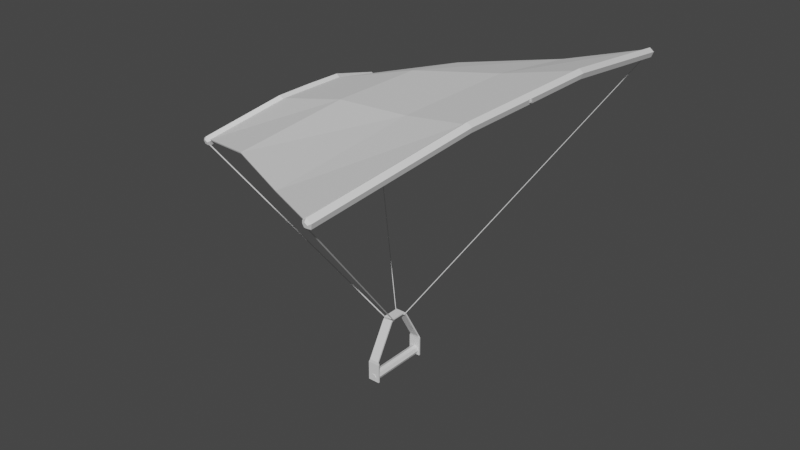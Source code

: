 # Source: paraglider.blend  (saved by Blender 2.81.16; exported with 4.5.12 LTS)
import bpy
from mathutils import Matrix  # noqa: F401  (used for matrix-valued properties, if any)

bpy.ops.wm.read_factory_settings(use_empty=True)
scene = bpy.context.scene
scene.name = 'Scene'

# ---- collections
col_collection = bpy.data.collections.new('Collection'); scene.collection.children.link(col_collection)

# ---- materials (node trees are filled in below, after node groups)
mat_handle = bpy.data.materials.new('Handle')
mat_handle.use_transparent_shadow = False
mat_rope = bpy.data.materials.new('Rope')
mat_rope.use_transparent_shadow = False

# ---- material node trees
mat_handle.use_nodes = True; mat_handle.node_tree.nodes.clear()
_N = mat_handle.node_tree.nodes; _L = mat_handle.node_tree.links
n0 = _N.new('ShaderNodeOutputMaterial'); n0.name = 'Material Output'; n0.location = (300, 300)
n1 = _N.new('ShaderNodeBsdfPrincipled'); n1.name = 'Principled BSDF'; n1.location = (10, 300)
n1.distribution = 'GGX'
n1.subsurface_method = 'BURLEY'
n1.inputs[3].default_value = 1.45
n1.inputs[27].default_value = (0.0, 0.0, 0.0, 1.0)
n1.inputs[28].default_value = 1.0
_L.new(n1.outputs[0], n0.inputs[0])
n0.is_active_output = True
mat_rope.use_nodes = True; mat_rope.node_tree.nodes.clear()
_N = mat_rope.node_tree.nodes; _L = mat_rope.node_tree.links
n0 = _N.new('ShaderNodeOutputMaterial'); n0.name = 'Material Output'; n0.location = (300, 300)
n1 = _N.new('ShaderNodeBsdfPrincipled'); n1.name = 'Principled BSDF'; n1.location = (10, 300)
n1.distribution = 'GGX'
n1.subsurface_method = 'BURLEY'
n1.inputs[3].default_value = 1.45
n1.inputs[27].default_value = (0.0, 0.0, 0.0, 1.0)
n1.inputs[28].default_value = 1.0
_L.new(n1.outputs[0], n0.inputs[0])
n0.is_active_output = True

# ---- world
world_world = bpy.data.worlds.new('World'); scene.world = world_world
world_world.use_nodes = True; world_world.node_tree.nodes.clear()
_N = world_world.node_tree.nodes; _L = world_world.node_tree.links
n0 = _N.new('ShaderNodeOutputWorld'); n0.name = 'World Output'; n0.location = (300, 300)
n1 = _N.new('ShaderNodeBackground'); n1.name = 'Background'; n1.location = (10, 300)
n1.inputs[0].default_value = (0.05088, 0.05088, 0.05088, 1.0)
_L.new(n1.outputs[0], n0.inputs[0])
n0.is_active_output = True
world_world.color = (0.05088, 0.05088, 0.05088)
world_world.use_sun_shadow = False
world_world.sun_shadow_jitter_overblur = 0.0

# ---- meshes
me_cube_001 = bpy.data.meshes.new('Cube.001')
me_cube_001.from_pydata([(-0.09994, -0.0125, -0.08523), (-0.09994, -0.0125, 0.08523), (-0.09994, 0.0125, -0.08523), (-0.09994, 0.0125, 0.08523), (0.09994, -0.0125, -0.08523), (0.09994, -0.0125, 0.08523), (0.09994, 0.0125, -0.08523), (0.09994, 0.0125, 0.08523), (-0.09994, -0.0125, 0.2435), (-0.09994, 0.0125, 0.2435), (0.09994, 0.0125, 0.2435), (0.09994, -0.0125, 0.2435), (-0.08177, -0.003517, 0.2918), (-0.08177, 0.01824, 0.2795), (0.08177, 0.01824, 0.2795), (0.08177, -0.003517, 0.2918), (-0.08177, 0.3293, 0.8796), (-0.08177, 0.351, 0.8672), (0.08177, 0.351, 0.8672), (0.08177, 0.3293, 0.8796), (-0.08177, 0.3726, 0.9175), (-0.08177, 0.3815, 0.8941), (0.08177, 0.3815, 0.8941), (0.08177, 0.3726, 0.9175), (-2.008, 2.324, 3.885), (1.954, 4.364, 4.649), (-2.008, 2.334, 3.885), (1.954, 4.374, 4.649), (-2.008, 2.328, 3.875), (1.954, 4.367, 4.64), (-2.008, 2.316, 3.879), (1.954, 4.356, 4.643), (-2.008, 2.316, 3.89), (1.954, 4.356, 4.655), (-2.008, 2.328, 3.894), (1.954, 4.367, 4.659), (0.006059, 0.65, 0.8815), (0.006392, 0.6431, 0.872), (0.006265, 0.6319, 0.8756), (0.005852, 0.6319, 0.8874), (0.005725, 0.6431, 0.891), (-0.08176, 0.6445, 0.8724), (-0.08189, 0.6333, 0.876), (-0.0823, 0.6333, 0.8878), (-0.08243, 0.6445, 0.8914), (-0.0821, 0.6514, 0.8819), (0.08171, 0.6505, 0.8827), (0.08204, 0.6436, 0.8732), (0.08191, 0.6324, 0.8768), (0.0815, 0.6324, 0.8886), (0.08137, 0.6436, 0.8922), (-0.09404, 0.6498, 0.8826), (-0.09322, 0.6398, 0.8857), (-0.09055, 0.6398, 0.8959), (-0.08973, 0.6498, 0.899), (-0.09188, 0.6559, 0.8908), (0.0876, 0.6522, 0.8877), (0.09233, 0.6487, 0.879), (0.09495, 0.6386, 0.8806), (0.09185, 0.636, 0.8903), (0.08731, 0.6444, 0.8946), (-0.09994, 1.037, -0.08523), (-0.09994, 1.037, 0.08523), (-0.09994, 1.012, -0.08523), (-0.09994, 1.012, 0.08523), (0.09994, 1.037, -0.08523), (0.09994, 1.037, 0.08523), (0.09994, 1.012, -0.08523), (0.09994, 1.012, 0.08523), (-0.09994, 1.037, 0.2435), (-0.09994, 1.012, 0.2435), (0.09994, 1.012, 0.2435), (0.09994, 1.037, 0.2435), (-0.08177, 1.029, 0.2918), (-0.08177, 1.007, 0.2795), (0.08177, 1.007, 0.2795), (0.08177, 1.029, 0.2918), (-0.08177, 0.6957, 0.8796), (-0.08177, 0.674, 0.8672), (0.08177, 0.674, 0.8672), (0.08177, 0.6957, 0.8796), (-0.08177, 0.6524, 0.9175), (-0.08177, 0.6435, 0.8941), (0.08177, 0.6435, 0.8941), (0.08177, 0.6524, 0.9175), (-0.08177, 0.5125, 0.9183), (-0.08177, 0.5125, 0.8933), (0.08177, 0.5125, 0.8933), (0.08177, 0.5125, 0.9183), (-2.008, -1.299, 3.885), (1.954, -3.339, 4.649), (-2.008, -1.309, 3.885), (1.954, -3.349, 4.649), (-2.008, -1.303, 3.875), (1.954, -3.342, 4.64), (-2.008, -1.291, 3.879), (1.954, -3.331, 4.643), (-2.008, -1.291, 3.89), (1.954, -3.331, 4.655), (-2.008, -1.303, 3.894), (1.954, -3.342, 4.659), (0.006059, 0.375, 0.8815), (0.006392, 0.3819, 0.872), (0.006265, 0.3931, 0.8756), (0.005852, 0.3931, 0.8874), (0.005725, 0.3819, 0.891), (-0.08176, 0.3805, 0.8724), (-0.08189, 0.3917, 0.876), (-0.0823, 0.3917, 0.8878), (-0.08243, 0.3805, 0.8914), (-0.0821, 0.3736, 0.8819), (0.08171, 0.3745, 0.8827), (0.08204, 0.3814, 0.8732), (0.08191, 0.3926, 0.8768), (0.0815, 0.3926, 0.8886), (0.08137, 0.3814, 0.8922), (-0.09404, 0.3752, 0.8826), (-0.09322, 0.3852, 0.8857), (-0.09055, 0.3852, 0.8959), (-0.08973, 0.3752, 0.899), (-0.09188, 0.3691, 0.8908), (0.0876, 0.3728, 0.8877), (0.09233, 0.3763, 0.879), (0.09495, 0.3864, 0.8806), (0.09185, 0.389, 0.8903), (0.08731, 0.3806, 0.8946), (1.656e-09, 1.013, 0.08), (1.656e-09, 0.0125, 0.08), (0.05657, 1.013, 0.05657), (0.05657, 0.0125, 0.05657), (0.08, 1.013, 1.836e-08), (0.08, 0.0125, -2.535e-08), (0.05657, 1.013, -0.05657), (0.05657, 0.0125, -0.05657), (-5.338e-09, 1.013, -0.08), (-5.338e-09, 0.0125, -0.08), (-0.05657, 1.013, -0.05657), (-0.05657, 0.0125, -0.05657), (-0.08, 1.013, 2.281e-08), (-0.08, 0.0125, -2.09e-08), (-0.05657, 1.013, 0.05657), (-0.05657, 0.0125, 0.05657), (2.239e-09, 1.013, 0.04385), (0.03101, 1.013, 0.03101), (0.03101, 0.0125, 0.03101), (2.239e-09, 0.0125, 0.04385), (0.04385, 1.013, 1.952e-08), (0.04385, 0.0125, -2.419e-08), (0.03101, 1.013, -0.03101), (0.03101, 0.0125, -0.03101), (-1.257e-09, 1.013, -0.04385), (-1.257e-09, 0.0125, -0.04385), (-0.03101, 1.013, -0.03101), (-0.03101, 0.0125, -0.03101), (-0.04385, 1.013, 2.339e-08), (-0.04385, 0.0125, -2.032e-08), (-0.03101, 1.013, 0.03101), (-0.03101, 0.0125, 0.03101), (0.03101, 1.047, 0.03101), (1.656e-09, 1.047, 2.186e-08), (2.239e-09, 1.047, 0.04385), (2.239e-09, -0.02165, 0.04385), (1.656e-09, -0.02165, -2.186e-08), (0.03101, -0.02165, 0.03101), (0.04385, 1.047, 1.952e-08), (0.04385, -0.02165, -2.419e-08), (0.03101, 1.047, -0.03101), (0.03101, -0.02165, -0.03101), (-1.257e-09, 1.047, -0.04385), (-1.257e-09, -0.02165, -0.04385), (-0.03101, 1.047, -0.03101), (-0.03101, -0.02165, -0.03101), (-0.04385, 1.047, 2.339e-08), (-0.04385, -0.02165, -2.032e-08), (-0.03101, 1.047, 0.03101), (-0.03101, -0.02165, 0.03101)], [], [(0, 1, 3, 2), (2, 3, 7, 6), (6, 7, 5, 4), (4, 5, 1, 0), (2, 6, 4, 0), (1, 5, 11, 8), (11, 10, 14, 15), (7, 3, 9, 10), (5, 7, 10, 11), (3, 1, 8, 9), (15, 14, 18, 19), (9, 8, 12, 13), (8, 11, 15, 12), (10, 9, 13, 14), (16, 19, 23, 20), (13, 12, 16, 17), (12, 15, 19, 16), (14, 13, 17, 18), (23, 22, 87, 88), (18, 17, 21, 22), (19, 18, 22, 23), (17, 16, 20, 21), (21, 20, 85, 86), (20, 23, 88, 85), (22, 21, 86, 87), (24, 26, 28), (25, 29, 27), (56, 27, 29, 57), (24, 28, 30), (25, 31, 29), (57, 29, 31, 58), (24, 30, 32), (25, 33, 31), (58, 31, 33, 59), (24, 32, 34), (25, 35, 33), (59, 33, 35, 60), (24, 34, 26), (25, 27, 35), (60, 35, 27, 56), (44, 40, 36, 45), (43, 39, 40, 44), (42, 38, 39, 43), (41, 37, 38, 42), (45, 36, 37, 41), (55, 45, 41, 51), (51, 41, 42, 52), (52, 42, 43, 53), (53, 43, 44, 54), (54, 44, 45, 55), (40, 50, 46, 36), (39, 49, 50, 40), (38, 48, 49, 39), (37, 47, 48, 38), (36, 46, 47, 37), (34, 54, 55, 26), (32, 53, 54, 34), (30, 52, 53, 32), (28, 51, 52, 30), (26, 55, 51, 28), (50, 60, 56, 46), (49, 59, 60, 50), (48, 58, 59, 49), (47, 57, 58, 48), (46, 56, 57, 47), (61, 63, 64, 62), (63, 67, 68, 64), (67, 65, 66, 68), (65, 61, 62, 66), (63, 61, 65, 67), (62, 69, 72, 66), (72, 76, 75, 71), (68, 71, 70, 64), (66, 72, 71, 68), (64, 70, 69, 62), (76, 80, 79, 75), (70, 74, 73, 69), (69, 73, 76, 72), (71, 75, 74, 70), (77, 81, 84, 80), (74, 78, 77, 73), (73, 77, 80, 76), (75, 79, 78, 74), (84, 88, 87, 83), (79, 83, 82, 78), (80, 84, 83, 79), (78, 82, 81, 77), (87, 88, 85, 86), (82, 86, 85, 81), (81, 85, 88, 84), (83, 87, 86, 82), (89, 93, 91), (90, 92, 94), (121, 122, 94, 92), (89, 95, 93), (90, 94, 96), (122, 123, 96, 94), (89, 97, 95), (90, 96, 98), (123, 124, 98, 96), (89, 99, 97), (90, 98, 100), (124, 125, 100, 98), (89, 91, 99), (90, 100, 92), (125, 121, 92, 100), (109, 110, 101, 105), (108, 109, 105, 104), (107, 108, 104, 103), (106, 107, 103, 102), (110, 106, 102, 101), (120, 116, 106, 110), (116, 117, 107, 106), (117, 118, 108, 107), (118, 119, 109, 108), (119, 120, 110, 109), (105, 101, 111, 115), (104, 105, 115, 114), (103, 104, 114, 113), (102, 103, 113, 112), (101, 102, 112, 111), (99, 91, 120, 119), (97, 99, 119, 118), (95, 97, 118, 117), (93, 95, 117, 116), (91, 93, 116, 120), (115, 111, 121, 125), (114, 115, 125, 124), (113, 114, 124, 123), (112, 113, 123, 122), (111, 112, 122, 121), (148, 150, 168, 166), (157, 155, 173, 175), (126, 127, 129, 128), (149, 147, 165, 167), (154, 156, 174, 172), (128, 129, 131, 130), (146, 148, 166, 164), (155, 153, 171, 173), (130, 131, 133, 132), (147, 144, 163, 165), (152, 154, 172, 170), (132, 133, 135, 134), (143, 146, 164, 158), (153, 151, 169, 171), (134, 135, 137, 136), (144, 145, 161, 163), (150, 152, 170, 168), (136, 137, 139, 138), (145, 157, 175, 161), (142, 143, 158, 160), (138, 139, 141, 140), (151, 149, 167, 169), (156, 142, 160, 174), (140, 141, 127, 126), (143, 142, 126, 128), (145, 144, 129, 127), (146, 143, 128, 130), (144, 147, 131, 129), (148, 146, 130, 132), (147, 149, 133, 131), (150, 148, 132, 134), (149, 151, 135, 133), (152, 150, 134, 136), (151, 153, 137, 135), (154, 152, 136, 138), (153, 155, 139, 137), (156, 154, 138, 140), (155, 157, 141, 139), (142, 156, 140, 126), (157, 145, 127, 141), (159, 160, 158), (162, 163, 161), (159, 158, 164), (162, 165, 163), (159, 164, 166), (162, 167, 165), (159, 166, 168), (162, 169, 167), (159, 168, 170), (162, 171, 169), (159, 170, 172), (162, 173, 171), (159, 172, 174), (162, 175, 173), (159, 174, 160), (162, 161, 175)])
me_cube_001.polygons.foreach_set('material_index', [0, 0, 0, 0, 0, 0, 0, 0, 0, 0, 0, 0, 0, 0, 0, 0, 0, 0, 0, 0, 0, 0, 0, 0, 0, 1, 1, 1, 1, 1, 1, 1, 1, 1, 1, 1, 1, 1, 1, 1, 1, 1, 1, 1, 1, 1, 1, 1, 1, 1, 1, 1, 1, 1, 1, 1, 1, 1, 1, 1, 1, 1, 1, 1, 1, 0, 0, 0, 0, 0, 0, 0, 0, 0, 0, 0, 0, 0, 0, 0, 0, 0, 0, 0, 0, 0, 0, 0, 0, 0, 0, 1, 1, 1, 1, 1, 1, 1, 1, 1, 1, 1, 1, 1, 1, 1, 1, 1, 1, 1, 1, 1, 1, 1, 1, 1, 1, 1, 1, 1, 1, 1, 1, 1, 1, 1, 1, 1, 1, 1, 1, 0, 0, 0, 0, 0, 0, 0, 0, 0, 0, 0, 0, 0, 0, 0, 0, 0, 0, 0, 0, 0, 0, 0, 0, 0, 0, 0, 0, 0, 0, 0, 0, 0, 0, 0, 0, 0, 0, 0, 0, 0, 0, 0, 0, 0, 0, 0, 0, 0, 0, 0, 0, 0, 0, 0, 0])
_uv = me_cube_001.uv_layers.new(name='UVMap')
_uv.uv.foreach_set('vector', [0.375, 0.0, 0.625, 0.0, 0.625, 0.25, 0.375, 0.25, 0.375, 0.25, 0.625, 0.25, 0.625, 0.5, 0.375, 0.5, 0.375, 0.5, 0.625, 0.5, 0.625, 0.75, 0.375, 0.75, 0.375, 0.75, 0.625, 0.75, 0.625, 1.0, 0.375, 1.0, 0.125, 0.5, 0.375, 0.5, 0.375, 0.75, 0.125, 0.75, 0.625, 1.0, 0.625, 0.75, 0.625, 0.75, 0.625, 1.0, 0.625, 0.75, 0.625, 0.5, 0.625, 0.5, 0.625, 0.75, 0.625, 0.5, 0.625, 0.25, 0.625, 0.25, 0.625, 0.5, 0.625, 0.75, 0.625, 0.5, 0.625, 0.5, 0.625, 0.75, 0.625, 0.25, 0.625, 0.0, 0.625, 0.0, 0.625, 0.25, 0.625, 0.75, 0.625, 0.5, 0.625, 0.5, 0.625, 0.75, 0.625, 0.25, 0.625, 0.0, 0.625, 0.0, 0.625, 0.25, 0.625, 1.0, 0.625, 0.75, 0.625, 0.75, 0.625, 1.0, 0.625, 0.5, 0.625, 0.25, 0.625, 0.25, 0.625, 0.5, 0.625, 1.0, 0.625, 0.75, 0.625, 0.75, 0.625, 1.0, 0.625, 0.25, 0.625, 0.0, 0.625, 0.0, 0.625, 0.25, 0.625, 1.0, 0.625, 0.75, 0.625, 0.75, 0.625, 1.0, 0.625, 0.5, 0.625, 0.25, 0.625, 0.25, 0.625, 0.5, 0.625, 0.75, 0.625, 0.5, 0.625, 0.5, 0.625, 0.75, 0.625, 0.5, 0.625, 0.25, 0.625, 0.25, 0.625, 0.5, 0.625, 0.75, 0.625, 0.5, 0.625, 0.5, 0.625, 0.75, 0.625, 0.25, 0.625, 0.0, 0.625, 0.0, 0.625, 0.25, 0.625, 0.25, 0.625, 0.0, 0.625, 0.0, 0.625, 0.25, 0.625, 1.0, 0.625, 0.75, 0.625, 0.75, 0.625, 1.0, 0.625, 0.5, 0.625, 0.25, 0.625, 0.25, 0.625, 0.5, 0.75, 0.25, 0.75, 0.49, 0.9783, 0.3242, 0.25, 0.25, 0.4783, 0.3242, 0.25, 0.49, 1.0, 0.7563, 1.0, 1.0, 0.8, 1.0, 0.8, 0.7563, 0.75, 0.25, 0.9783, 0.3242, 0.8911, 0.05584, 0.25, 0.25, 0.3911, 0.05584, 0.4783, 0.3242, 0.8, 0.7563, 0.8, 1.0, 0.6, 1.0, 0.6, 0.7563, 0.75, 0.25, 0.8911, 0.05584, 0.6089, 0.05584, 0.25, 0.25, 0.1089, 0.05584, 0.3911, 0.05584, 0.6, 0.7563, 0.6, 1.0, 0.4, 1.0, 0.4, 0.7563, 0.75, 0.25, 0.6089, 0.05584, 0.5217, 0.3242, 0.25, 0.25, 0.02175, 0.3242, 0.1089, 0.05584, 0.4, 0.7563, 0.4, 1.0, 0.2, 1.0, 0.2, 0.7563, 0.75, 0.25, 0.5217, 0.3242, 0.75, 0.49, 0.25, 0.25, 0.25, 0.49, 0.02175, 0.3242, 0.2, 0.7563, 0.2, 1.0, 2.98e-08, 1.0, 2.98e-08, 0.7563, 0.2, 0.7435, 0.2, 0.75, 2.98e-08, 0.75, 2.98e-08, 0.7435, 0.4, 0.7435, 0.4, 0.75, 0.2, 0.75, 0.2, 0.7435, 0.6, 0.7435, 0.6, 0.75, 0.4, 0.75, 0.4, 0.7435, 0.8, 0.7435, 0.8, 0.75, 0.6, 0.75, 0.6, 0.7435, 1.0, 0.7435, 1.0, 0.75, 0.8, 0.75, 0.8, 0.7435, 1.0, 0.6072, 1.0, 0.7435, 0.8, 0.7435, 0.8, 0.7417, 0.8, 0.7417, 0.8, 0.7435, 0.6, 0.7435, 0.6, 0.7417, 0.6, 0.7417, 0.6, 0.7435, 0.4, 0.7435, 0.4, 0.7417, 0.4, 0.7417, 0.4, 0.7435, 0.2, 0.7435, 0.2, 0.7417, 0.2, 0.7417, 0.2, 0.7435, 2.98e-08, 0.7435, 2.98e-08, 0.7417, 0.2, 0.75, 0.2, 0.7549, 2.98e-08, 0.7549, 2.98e-08, 0.75, 0.4, 0.75, 0.4, 0.7549, 0.2, 0.7549, 0.2, 0.75, 0.6, 0.75, 0.6, 0.7549, 0.4, 0.7549, 0.4, 0.75, 0.8, 0.75, 0.8, 0.7549, 0.6, 0.7549, 0.6, 0.75, 1.0, 0.75, 1.0, 0.7549, 0.8, 0.7549, 0.8, 0.75, 0.2, 0.5, 0.2, 0.7417, 2.98e-08, 0.7417, 2.98e-08, 0.5, 0.4, 0.5, 0.4, 0.7417, 0.2, 0.7417, 0.2, 0.5, 0.6, 0.5, 0.6, 0.7417, 0.4, 0.7417, 0.4, 0.5, 0.8, 0.5, 0.8, 0.7417, 0.6, 0.7417, 0.6, 0.5, 1.0, 0.5, 1.0, 0.6072, 0.8, 0.7417, 0.8, 0.5, 0.2, 0.7549, 0.2, 0.7563, 2.98e-08, 0.7563, 2.98e-08, 0.7549, 0.4, 0.7549, 0.4, 0.7563, 0.2, 0.7563, 0.2, 0.7549, 0.6, 0.7549, 0.6, 0.7563, 0.4, 0.7563, 0.4, 0.7549, 0.8, 0.7549, 0.8, 0.7563, 0.6, 0.7563, 0.6, 0.7549, 1.0, 0.7549, 1.0, 0.7563, 0.8, 0.7563, 0.8, 0.7549, 0.375, 0.0, 0.375, 0.25, 0.625, 0.25, 0.625, 0.0, 0.375, 0.25, 0.375, 0.5, 0.625, 0.5, 0.625, 0.25, 0.375, 0.5, 0.375, 0.75, 0.625, 0.75, 0.625, 0.5, 0.375, 0.75, 0.375, 1.0, 0.625, 1.0, 0.625, 0.75, 0.125, 0.5, 0.125, 0.75, 0.375, 0.75, 0.375, 0.5, 0.625, 1.0, 0.625, 1.0, 0.625, 0.75, 0.625, 0.75, 0.625, 0.75, 0.625, 0.75, 0.625, 0.5, 0.625, 0.5, 0.625, 0.5, 0.625, 0.5, 0.625, 0.25, 0.625, 0.25, 0.625, 0.75, 0.625, 0.75, 0.625, 0.5, 0.625, 0.5, 0.625, 0.25, 0.625, 0.25, 0.625, 0.0, 0.625, 0.0, 0.625, 0.75, 0.625, 0.75, 0.625, 0.5, 0.625, 0.5, 0.625, 0.25, 0.625, 0.25, 0.625, 0.0, 0.625, 0.0, 0.625, 1.0, 0.625, 1.0, 0.625, 0.75, 0.625, 0.75, 0.625, 0.5, 0.625, 0.5, 0.625, 0.25, 0.625, 0.25, 0.625, 1.0, 0.625, 1.0, 0.625, 0.75, 0.625, 0.75, 0.625, 0.25, 0.625, 0.25, 0.625, 0.0, 0.625, 0.0, 0.625, 1.0, 0.625, 1.0, 0.625, 0.75, 0.625, 0.75, 0.625, 0.5, 0.625, 0.5, 0.625, 0.25, 0.625, 0.25, 0.625, 0.75, 0.625, 0.75, 0.625, 0.5, 0.625, 0.5, 0.625, 0.5, 0.625, 0.5, 0.625, 0.25, 0.625, 0.25, 0.625, 0.75, 0.625, 0.75, 0.625, 0.5, 0.625, 0.5, 0.625, 0.25, 0.625, 0.25, 0.625, 0.0, 0.625, 0.0, 0.625, 0.5, 0.625, 0.75, 0.875, 0.75, 0.875, 0.5, 0.625, 0.25, 0.625, 0.25, 0.625, 0.0, 0.625, 0.0, 0.625, 1.0, 0.625, 1.0, 0.625, 0.75, 0.625, 0.75, 0.625, 0.5, 0.625, 0.5, 0.625, 0.25, 0.625, 0.25, 0.75, 0.25, 0.9783, 0.3242, 0.75, 0.49, 0.25, 0.25, 0.25, 0.49, 0.4783, 0.3242, 1.0, 0.7563, 0.8, 0.7563, 0.8, 1.0, 1.0, 1.0, 0.75, 0.25, 0.8911, 0.05584, 0.9783, 0.3242, 0.25, 0.25, 0.4783, 0.3242, 0.3911, 0.05584, 0.8, 0.7563, 0.6, 0.7563, 0.6, 1.0, 0.8, 1.0, 0.75, 0.25, 0.6089, 0.05584, 0.8911, 0.05584, 0.25, 0.25, 0.3911, 0.05584, 0.1089, 0.05584, 0.6, 0.7563, 0.4, 0.7563, 0.4, 1.0, 0.6, 1.0, 0.75, 0.25, 0.5217, 0.3242, 0.6089, 0.05584, 0.25, 0.25, 0.1089, 0.05584, 0.02175, 0.3242, 0.4, 0.7563, 0.2, 0.7563, 0.2, 1.0, 0.4, 1.0, 0.75, 0.25, 0.75, 0.49, 0.5217, 0.3242, 0.25, 0.25, 0.02175, 0.3242, 0.25, 0.49, 0.2, 0.7563, 2.98e-08, 0.7563, 2.98e-08, 1.0, 0.2, 1.0, 0.2, 0.7435, 2.98e-08, 0.7435, 2.98e-08, 0.75, 0.2, 0.75, 0.4, 0.7435, 0.2, 0.7435, 0.2, 0.75, 0.4, 0.75, 0.6, 0.7435, 0.4, 0.7435, 0.4, 0.75, 0.6, 0.75, 0.8, 0.7435, 0.6, 0.7435, 0.6, 0.75, 0.8, 0.75, 1.0, 0.7435, 0.8, 0.7435, 0.8, 0.75, 1.0, 0.75, 1.0, 0.6072, 0.8, 0.7417, 0.8, 0.7435, 1.0, 0.7435, 0.8, 0.7417, 0.6, 0.7417, 0.6, 0.7435, 0.8, 0.7435, 0.6, 0.7417, 0.4, 0.7417, 0.4, 0.7435, 0.6, 0.7435, 0.4, 0.7417, 0.2, 0.7417, 0.2, 0.7435, 0.4, 0.7435, 0.2, 0.7417, 2.98e-08, 0.7417, 2.98e-08, 0.7435, 0.2, 0.7435, 0.2, 0.75, 2.98e-08, 0.75, 2.98e-08, 0.7549, 0.2, 0.7549, 0.4, 0.75, 0.2, 0.75, 0.2, 0.7549, 0.4, 0.7549, 0.6, 0.75, 0.4, 0.75, 0.4, 0.7549, 0.6, 0.7549, 0.8, 0.75, 0.6, 0.75, 0.6, 0.7549, 0.8, 0.7549, 1.0, 0.75, 0.8, 0.75, 0.8, 0.7549, 1.0, 0.7549, 0.2, 0.5, 2.98e-08, 0.5, 2.98e-08, 0.7417, 0.2, 0.7417, 0.4, 0.5, 0.2, 0.5, 0.2, 0.7417, 0.4, 0.7417, 0.6, 0.5, 0.4, 0.5, 0.4, 0.7417, 0.6, 0.7417, 0.8, 0.5, 0.6, 0.5, 0.6, 0.7417, 0.8, 0.7417, 1.0, 0.5, 0.8, 0.5, 0.8, 0.7417, 1.0, 0.6072, 0.2, 0.7549, 2.98e-08, 0.7549, 2.98e-08, 0.7563, 0.2, 0.7563, 0.4, 0.7549, 0.2, 0.7549, 0.2, 0.7563, 0.4, 0.7563, 0.6, 0.7549, 0.4, 0.7549, 0.4, 0.7563, 0.6, 0.7563, 0.8, 0.7549, 0.6, 0.7549, 0.6, 0.7563, 0.8, 0.7563, 1.0, 0.7549, 0.8, 0.7549, 0.8, 0.7563, 1.0, 0.7563, 0.843, 0.157, 0.75, 0.1184, 0.75, 0.1184, 0.843, 0.157, 0.157, 0.343, 0.1184, 0.25, 0.1184, 0.25, 0.157, 0.343, 1.0, 0.5, 1.0, 1.0, 0.875, 1.0, 0.875, 0.5, 0.343, 0.157, 0.3816, 0.25, 0.3816, 0.25, 0.343, 0.157, 0.6184, 0.25, 0.657, 0.343, 0.657, 0.343, 0.6184, 0.25, 0.875, 0.5, 0.875, 1.0, 0.75, 1.0, 0.75, 0.5, 0.8816, 0.25, 0.843, 0.157, 0.843, 0.157, 0.8816, 0.25, 0.1184, 0.25, 0.157, 0.157, 0.157, 0.157, 0.1184, 0.25, 0.75, 0.5, 0.75, 1.0, 0.625, 1.0, 0.625, 0.5, 0.3816, 0.25, 0.343, 0.343, 0.343, 0.343, 0.3816, 0.25, 0.657, 0.157, 0.6184, 0.25, 0.6184, 0.25, 0.657, 0.157, 0.625, 0.5, 0.625, 1.0, 0.5, 1.0, 0.5, 0.5, 0.843, 0.343, 0.8816, 0.25, 0.8816, 0.25, 0.843, 0.343, 0.157, 0.157, 0.25, 0.1184, 0.25, 0.1184, 0.157, 0.157, 0.5, 0.5, 0.5, 1.0, 0.375, 1.0, 0.375, 0.5, 0.343, 0.343, 0.25, 0.3816, 0.25, 0.3816, 0.343, 0.343, 0.75, 0.1184, 0.657, 0.157, 0.657, 0.157, 0.75, 0.1184, 0.375, 0.5, 0.375, 1.0, 0.25, 1.0, 0.25, 0.5, 0.25, 0.3816, 0.157, 0.343, 0.157, 0.343, 0.25, 0.3816, 0.75, 0.3816, 0.843, 0.343, 0.843, 0.343, 0.75, 0.3816, 0.25, 0.5, 0.25, 1.0, 0.125, 1.0, 0.125, 0.5, 0.25, 0.1184, 0.343, 0.157, 0.343, 0.157, 0.25, 0.1184, 0.657, 0.343, 0.75, 0.3816, 0.75, 0.3816, 0.657, 0.343, 0.125, 0.5, 0.125, 1.0, 0.0, 1.0, 0.0, 0.5, 0.843, 0.343, 0.75, 0.3816, 0.75, 0.49, 0.9197, 0.4197, 0.25, 0.3816, 0.343, 0.343, 0.4197, 0.4197, 0.25, 0.49, 0.8816, 0.25, 0.843, 0.343, 0.9197, 0.4197, 0.99, 0.25, 0.343, 0.343, 0.3816, 0.25, 0.49, 0.25, 0.4197, 0.4197, 0.843, 0.157, 0.8816, 0.25, 0.99, 0.25, 0.9197, 0.08029, 0.3816, 0.25, 0.343, 0.157, 0.4197, 0.08029, 0.49, 0.25, 0.75, 0.1184, 0.843, 0.157, 0.9197, 0.08029, 0.75, 0.01, 0.343, 0.157, 0.25, 0.1184, 0.25, 0.01, 0.4197, 0.08029, 0.657, 0.157, 0.75, 0.1184, 0.75, 0.01, 0.5803, 0.08029, 0.25, 0.1184, 0.157, 0.157, 0.08029, 0.08029, 0.25, 0.01, 0.6184, 0.25, 0.657, 0.157, 0.5803, 0.08029, 0.51, 0.25, 0.157, 0.157, 0.1184, 0.25, 0.01, 0.25, 0.08029, 0.08029, 0.657, 0.343, 0.6184, 0.25, 0.51, 0.25, 0.5803, 0.4197, 0.1184, 0.25, 0.157, 0.343, 0.08029, 0.4197, 0.01, 0.25, 0.75, 0.3816, 0.657, 0.343, 0.5803, 0.4197, 0.75, 0.49, 0.157, 0.343, 0.25, 0.3816, 0.25, 0.49, 0.08029, 0.4197, 0.75, 0.25, 0.75, 0.3816, 0.843, 0.343, 0.25, 0.25, 0.343, 0.343, 0.25, 0.3816, 0.75, 0.25, 0.843, 0.343, 0.8816, 0.25, 0.25, 0.25, 0.3816, 0.25, 0.343, 0.343, 0.75, 0.25, 0.8816, 0.25, 0.843, 0.157, 0.25, 0.25, 0.343, 0.157, 0.3816, 0.25, 0.75, 0.25, 0.843, 0.157, 0.75, 0.1184, 0.25, 0.25, 0.25, 0.1184, 0.343, 0.157, 0.75, 0.25, 0.75, 0.1184, 0.657, 0.157, 0.25, 0.25, 0.157, 0.157, 0.25, 0.1184, 0.75, 0.25, 0.657, 0.157, 0.6184, 0.25, 0.25, 0.25, 0.1184, 0.25, 0.157, 0.157, 0.75, 0.25, 0.6184, 0.25, 0.657, 0.343, 0.25, 0.25, 0.157, 0.343, 0.1184, 0.25, 0.75, 0.25, 0.657, 0.343, 0.75, 0.3816, 0.25, 0.25, 0.25, 0.3816, 0.157, 0.343])
me_cube_001.materials.append(mat_handle)
me_cube_001.materials.append(mat_rope)
me_cube_001.use_remesh_fix_poles = True
me_cube_001.use_remesh_preserve_attributes = False
me_cube_001.use_mirror_vertex_groups = False
me_cube_001.update()
me_plane = bpy.data.meshes.new('Plane')
me_plane.from_pydata([(-2.388, -1.8, -0.8304), (1.538, -3.842, -0.06815), (-2.388, 1.8, -0.8304), (1.538, 3.842, -0.06815), (-2.037, 0.6, -0.4578), (-2.037, -0.6, -0.4578), (1.803, -1.281, 0.3246), (1.803, 1.281, 0.3246), (-1.054, -2.4, -0.4699), (0.4385, -3.201, -0.2954), (0.4385, 3.201, -0.2954), (-1.054, 2.4, -0.4699), (0.7037, -1.067, 0.09738), (-0.7037, -0.8, -0.09738), (0.7037, 1.067, 0.09738), (-0.7037, 0.8, -0.09738), (-2.382, -1.797, -0.8491), (1.543, -3.839, -0.08734), (-2.382, 1.797, -0.8491), (1.543, 3.839, -0.08734), (-2.031, 0.5982, -0.4769), (-2.031, -0.5982, -0.4769), (1.808, -1.279, 0.3052), (1.808, 1.279, 0.3052), (-1.05, -2.397, -0.4891), (0.443, -3.198, -0.3147), (0.443, 3.198, -0.3147), (-1.05, 2.397, -0.4891), (0.7076, -1.066, 0.07782), (-0.6993, -0.7983, -0.1168), (0.7076, 1.066, 0.07782), (-0.6993, 0.7983, -0.1168)], [], [(14, 7, 3, 10), (9, 1, 6, 12), (12, 6, 7, 14), (5, 13, 15, 4), (13, 12, 14, 15), (0, 8, 13, 5), (8, 9, 12, 13), (4, 15, 11, 2), (15, 14, 10, 11), (30, 26, 19, 23), (25, 28, 22, 17), (28, 30, 23, 22), (21, 20, 31, 29), (29, 31, 30, 28), (16, 21, 29, 24), (24, 29, 28, 25), (20, 18, 27, 31), (31, 27, 26, 30), (0, 5, 21, 16), (1, 9, 25, 17), (3, 7, 23, 19), (2, 11, 27, 18), (4, 2, 18, 20), (5, 4, 20, 21), (6, 1, 17, 22), (7, 6, 22, 23), (8, 0, 16, 24), (9, 8, 24, 25), (10, 3, 19, 26), (11, 10, 26, 27)])
_uv = me_plane.uv_layers.new(name='UVMap')
_uv.uv.foreach_set('vector', [0.6667, 0.6667, 1.0, 0.6667, 1.0, 1.0, 0.6667, 1.0, 0.6667, 0.0, 1.0, 0.0, 1.0, 0.3333, 0.6667, 0.3333, 0.6667, 0.3333, 1.0, 0.3333, 1.0, 0.6667, 0.6667, 0.6667, 0.0, 0.3333, 0.3333, 0.3333, 0.3333, 0.6667, 0.0, 0.6667, 0.3333, 0.3333, 0.6667, 0.3333, 0.6667, 0.6667, 0.3333, 0.6667, 0.0, 0.0, 0.3333, 0.0, 0.3333, 0.3333, 0.0, 0.3333, 0.3333, 0.0, 0.6667, 0.0, 0.6667, 0.3333, 0.3333, 0.3333, 0.0, 0.6667, 0.3333, 0.6667, 0.3333, 1.0, 0.0, 1.0, 0.3333, 0.6667, 0.6667, 0.6667, 0.6667, 1.0, 0.3333, 1.0, 0.6667, 0.6667, 0.6667, 1.0, 1.0, 1.0, 1.0, 0.6667, 0.6667, 0.0, 0.6667, 0.3333, 1.0, 0.3333, 1.0, 0.0, 0.6667, 0.3333, 0.6667, 0.6667, 1.0, 0.6667, 1.0, 0.3333, 0.0, 0.3333, 0.0, 0.6667, 0.3333, 0.6667, 0.3333, 0.3333, 0.3333, 0.3333, 0.3333, 0.6667, 0.6667, 0.6667, 0.6667, 0.3333, 0.0, 0.0, 0.0, 0.3333, 0.3333, 0.3333, 0.3333, 0.0, 0.3333, 0.0, 0.3333, 0.3333, 0.6667, 0.3333, 0.6667, 0.0, 0.0, 0.6667, 0.0, 1.0, 0.3333, 1.0, 0.3333, 0.6667, 0.3333, 0.6667, 0.3333, 1.0, 0.6667, 1.0, 0.6667, 0.6667, 0.0, 0.0, 0.0, 0.3333, 0.0, 0.3333, 0.0, 0.0, 1.0, 0.0, 0.6667, 0.0, 0.6667, 0.0, 1.0, 0.0, 1.0, 1.0, 1.0, 0.6667, 1.0, 0.6667, 1.0, 1.0, 0.0, 1.0, 0.3333, 1.0, 0.3333, 1.0, 0.0, 1.0, 0.0, 0.6667, 0.0, 1.0, 0.0, 1.0, 0.0, 0.6667, 0.0, 0.3333, 0.0, 0.6667, 0.0, 0.6667, 0.0, 0.3333, 1.0, 0.3333, 1.0, 0.0, 1.0, 0.0, 1.0, 0.3333, 1.0, 0.6667, 1.0, 0.3333, 1.0, 0.3333, 1.0, 0.6667, 0.3333, 0.0, 0.0, 0.0, 0.0, 0.0, 0.3333, 0.0, 0.6667, 0.0, 0.3333, 0.0, 0.3333, 0.0, 0.6667, 0.0, 0.6667, 1.0, 1.0, 1.0, 1.0, 1.0, 0.6667, 1.0, 0.3333, 1.0, 0.6667, 1.0, 0.6667, 1.0, 0.3333, 1.0])
me_plane.use_remesh_fix_poles = True
me_plane.use_remesh_preserve_attributes = False
me_plane.use_mirror_vertex_groups = False
me_plane.update()
me_cylinder_002 = bpy.data.meshes.new('Cylinder.002')
me_cylinder_002.from_pydata([(-0.06407, 0.1062, 0.6301), (0.01202, 0.05277, 0.6159), (-0.01704, -0.03369, 0.593), (-0.1111, -0.03369, 0.593), (-0.1402, 0.05277, 0.6159), (-0.3895, -0.307, 1.858), (-0.4298, -0.3344, 1.843), (-0.4141, -0.3834, 1.83), (-0.365, -0.3856, 1.837), (-0.3895, -0.3445, 1.845), (-0.3492, -0.338, 1.855), (-0.3895, -0.263, 1.835), (-0.4624, -0.3125, 1.808), (-0.4346, -0.3992, 1.786), (-0.3445, -0.4032, 1.799), (-0.3166, -0.319, 1.829), (-0.06407, 0.1062, -0.6307), (0.01202, 0.05277, -0.6165), (-0.01704, -0.03369, -0.5936), (-0.1111, -0.03369, -0.5936), (-0.1402, 0.05277, -0.6165), (-0.06407, 0.1132, -0.0003038), (0.01202, 0.05795, -0.0003037), (-0.01704, -0.03149, -0.0003037), (-0.1111, -0.03149, -0.0003037), (-0.1402, 0.05795, -0.0003037), (-0.3895, -0.307, -1.858), (-0.4298, -0.3344, -1.844), (-0.4141, -0.3834, -1.831), (-0.365, -0.3856, -1.838), (-0.3895, -0.3445, -1.846), (-0.3492, -0.338, -1.855), (-0.3895, -0.263, -1.836), (-0.4624, -0.3125, -1.809), (-0.4346, -0.3992, -1.786), (-0.3445, -0.4032, -1.799), (-0.3166, -0.319, -1.83)], [], [(0, 11, 15, 1), (21, 0, 1, 22), (2, 14, 13, 3), (22, 1, 2, 23), (23, 2, 3, 24), (1, 15, 14, 2), (24, 3, 4, 25), (3, 13, 12, 4), (25, 4, 0, 21), (9, 6, 7), (9, 10, 5), (9, 8, 10), (9, 7, 8), (9, 5, 6), (6, 5, 11, 12), (8, 7, 13, 14), (10, 8, 14, 15), (5, 10, 15, 11), (7, 6, 12, 13), (4, 12, 11, 0), (16, 17, 36, 32), (21, 22, 17, 16), (18, 19, 34, 35), (22, 23, 18, 17), (23, 24, 19, 18), (17, 18, 35, 36), (24, 25, 20, 19), (19, 20, 33, 34), (25, 21, 16, 20), (30, 28, 27), (30, 26, 31), (30, 31, 29), (30, 29, 28), (30, 27, 26), (27, 33, 32, 26), (29, 35, 34, 28), (31, 36, 35, 29), (26, 32, 36, 31), (28, 34, 33, 27), (20, 16, 32, 33)])
_uv = me_cylinder_002.uv_layers.new(name='UVMap')
_uv.uv.foreach_set('vector', [1.0, 1.0, 1.0, 1.0, 0.8, 1.0, 0.8, 1.0, 1.0, 0.75, 1.0, 1.0, 0.8, 1.0, 0.8, 0.75, 0.6, 1.0, 0.6, 1.0, 0.4, 1.0, 0.4, 1.0, 0.8, 0.75, 0.8, 1.0, 0.6, 1.0, 0.6, 0.75, 0.6, 0.75, 0.6, 1.0, 0.4, 1.0, 0.4, 0.75, 0.8, 1.0, 0.8, 1.0, 0.6, 1.0, 0.6, 1.0, 0.4, 0.75, 0.4, 1.0, 0.2, 1.0, 0.2, 0.75, 0.4, 1.0, 0.4, 1.0, 0.2, 1.0, 0.2, 1.0, 0.2, 0.75, 0.2, 1.0, 2.98e-08, 1.0, 2.98e-08, 0.75, 0.25, 0.25, 0.1238, 0.2924, 0.1731, 0.1406, 0.25, 0.25, 0.3762, 0.2924, 0.25, 0.384, 0.25, 0.25, 0.3269, 0.1406, 0.3762, 0.2924, 0.25, 0.25, 0.1731, 0.1406, 0.3269, 0.1406, 0.25, 0.25, 0.25, 0.384, 0.1238, 0.2924, 0.1238, 0.2924, 0.25, 0.384, 0.25, 0.49, 0.02175, 0.3242, 0.3269, 0.1406, 0.1731, 0.1406, 0.1089, 0.05584, 0.3911, 0.05584, 0.3762, 0.2924, 0.3269, 0.1406, 0.3911, 0.05584, 0.4783, 0.3242, 0.25, 0.384, 0.3762, 0.2924, 0.4783, 0.3242, 0.25, 0.49, 0.1731, 0.1406, 0.1238, 0.2924, 0.02175, 0.3242, 0.1089, 0.05584, 0.2, 1.0, 0.2, 1.0, 2.98e-08, 1.0, 2.98e-08, 1.0, 1.0, 1.0, 0.8, 1.0, 0.8, 1.0, 1.0, 1.0, 1.0, 0.75, 0.8, 0.75, 0.8, 1.0, 1.0, 1.0, 0.6, 1.0, 0.4, 1.0, 0.4, 1.0, 0.6, 1.0, 0.8, 0.75, 0.6, 0.75, 0.6, 1.0, 0.8, 1.0, 0.6, 0.75, 0.4, 0.75, 0.4, 1.0, 0.6, 1.0, 0.8, 1.0, 0.6, 1.0, 0.6, 1.0, 0.8, 1.0, 0.4, 0.75, 0.2, 0.75, 0.2, 1.0, 0.4, 1.0, 0.4, 1.0, 0.2, 1.0, 0.2, 1.0, 0.4, 1.0, 0.2, 0.75, 2.98e-08, 0.75, 2.98e-08, 1.0, 0.2, 1.0, 0.25, 0.25, 0.1731, 0.1406, 0.1238, 0.2924, 0.25, 0.25, 0.25, 0.384, 0.3762, 0.2924, 0.25, 0.25, 0.3762, 0.2924, 0.3269, 0.1406, 0.25, 0.25, 0.3269, 0.1406, 0.1731, 0.1406, 0.25, 0.25, 0.1238, 0.2924, 0.25, 0.384, 0.1238, 0.2924, 0.02175, 0.3242, 0.25, 0.49, 0.25, 0.384, 0.3269, 0.1406, 0.3911, 0.05584, 0.1089, 0.05584, 0.1731, 0.1406, 0.3762, 0.2924, 0.4783, 0.3242, 0.3911, 0.05584, 0.3269, 0.1406, 0.25, 0.384, 0.25, 0.49, 0.4783, 0.3242, 0.3762, 0.2924, 0.1731, 0.1406, 0.1089, 0.05584, 0.02175, 0.3242, 0.1238, 0.2924, 0.2, 1.0, 2.98e-08, 1.0, 2.98e-08, 1.0, 0.2, 1.0])
me_cylinder_002.use_remesh_fix_poles = True
me_cylinder_002.use_remesh_preserve_attributes = False
me_cylinder_002.use_mirror_vertex_groups = False
me_cylinder_002.update()
me_cylinder_003 = bpy.data.meshes.new('Cylinder.003')
me_cylinder_003.from_pydata([(0.0563, 0.0869, -1.296), (0.1324, 0.0328, -1.285), (0.1033, -0.05472, -1.267), (0.009274, -0.05472, -1.267), (-0.01979, 0.0328, -1.285), (-0.164, -0.3843, -3.887), (-0.2036, -0.393, -3.883), (-0.2036, -0.3554, -3.891), (-0.1792, -0.4303, -3.877), (-0.2281, -0.4298, -3.874), (-0.2433, -0.3834, -3.883), (-0.2036, -0.3108, -3.861), (-0.1281, -0.3659, -3.855), (-0.1569, -0.4532, -3.835), (-0.2504, -0.4522, -3.83), (-0.2792, -0.3641, -3.846), (0.0563, 0.0869, 1.296), (0.1324, 0.0328, 1.284), (0.1033, -0.05472, 1.266), (0.009274, -0.05472, 1.266), (-0.01979, 0.0328, 1.284), (0.0563, 0.08861, -0.0003039), (0.1324, 0.03333, -0.0003039), (0.1033, -0.05611, -0.0003039), (0.009274, -0.05611, -0.0003039), (-0.01979, 0.03333, -0.0003039), (-0.164, -0.3843, 3.887), (-0.2036, -0.393, 3.882), (-0.2036, -0.3554, 3.89), (-0.1792, -0.4303, 3.877), (-0.2281, -0.4298, 3.874), (-0.2433, -0.3834, 3.882), (-0.2036, -0.3108, 3.861), (-0.1281, -0.3659, 3.854), (-0.1569, -0.4532, 3.835), (-0.2504, -0.4522, 3.83), (-0.2792, -0.3641, 3.846)], [], [(2, 3, 14, 13), (1, 2, 13, 12), (3, 4, 15, 14), (0, 1, 12, 11), (4, 0, 11, 15), (4, 25, 21, 0), (3, 24, 25, 4), (2, 23, 24, 3), (1, 22, 23, 2), (0, 21, 22, 1), (6, 7, 5), (6, 5, 8), (6, 8, 9), (6, 9, 10), (6, 10, 7), (5, 7, 11, 12), (8, 5, 12, 13), (9, 8, 13, 14), (10, 9, 14, 15), (7, 10, 15, 11), (18, 34, 35, 19), (17, 33, 34, 18), (19, 35, 36, 20), (16, 32, 33, 17), (20, 36, 32, 16), (20, 16, 21, 25), (19, 20, 25, 24), (18, 19, 24, 23), (17, 18, 23, 22), (16, 17, 22, 21), (27, 26, 28), (27, 29, 26), (27, 30, 29), (27, 31, 30), (27, 28, 31), (26, 33, 32, 28), (29, 34, 33, 26), (30, 35, 34, 29), (31, 36, 35, 30), (28, 32, 36, 31)])
_uv = me_cylinder_003.uv_layers.new(name='UVMap')
_uv.uv.foreach_set('vector', [0.6, 0.5, 0.4, 0.5, 0.4, 0.5, 0.6, 0.5, 0.8, 0.5, 0.6, 0.5, 0.6, 0.5, 0.8, 0.5, 0.4, 0.5, 0.2, 0.5, 0.2, 0.5, 0.4, 0.5, 1.0, 0.5, 0.8, 0.5, 0.8, 0.5, 1.0, 0.5, 0.2, 0.5, 2.98e-08, 0.5, 2.98e-08, 0.5, 0.2, 0.5, 0.2, 0.5, 0.2, 0.75, 2.98e-08, 0.75, 2.98e-08, 0.5, 0.4, 0.5, 0.4, 0.75, 0.2, 0.75, 0.2, 0.5, 0.6, 0.5, 0.6, 0.75, 0.4, 0.75, 0.4, 0.5, 0.8, 0.5, 0.8, 0.75, 0.6, 0.75, 0.6, 0.5, 1.0, 0.5, 1.0, 0.75, 0.8, 0.75, 0.8, 0.5, 0.75, 0.25, 0.75, 0.3761, 0.8697, 0.2891, 0.75, 0.25, 0.8697, 0.2891, 0.8238, 0.1478, 0.75, 0.25, 0.8238, 0.1478, 0.6762, 0.1478, 0.75, 0.25, 0.6762, 0.1478, 0.6303, 0.2891, 0.75, 0.25, 0.6303, 0.2891, 0.75, 0.3761, 0.8697, 0.2891, 0.75, 0.3761, 0.75, 0.49, 0.9783, 0.3242, 0.8238, 0.1478, 0.8697, 0.2891, 0.9783, 0.3242, 0.8911, 0.05584, 0.6762, 0.1478, 0.8238, 0.1478, 0.8911, 0.05584, 0.6089, 0.05584, 0.6303, 0.2891, 0.6762, 0.1478, 0.6089, 0.05584, 0.5217, 0.3242, 0.75, 0.3761, 0.6303, 0.2891, 0.5217, 0.3242, 0.75, 0.49, 0.6, 0.5, 0.6, 0.5, 0.4, 0.5, 0.4, 0.5, 0.8, 0.5, 0.8, 0.5, 0.6, 0.5, 0.6, 0.5, 0.4, 0.5, 0.4, 0.5, 0.2, 0.5, 0.2, 0.5, 1.0, 0.5, 1.0, 0.5, 0.8, 0.5, 0.8, 0.5, 0.2, 0.5, 0.2, 0.5, 2.98e-08, 0.5, 2.98e-08, 0.5, 0.2, 0.5, 2.98e-08, 0.5, 2.98e-08, 0.75, 0.2, 0.75, 0.4, 0.5, 0.2, 0.5, 0.2, 0.75, 0.4, 0.75, 0.6, 0.5, 0.4, 0.5, 0.4, 0.75, 0.6, 0.75, 0.8, 0.5, 0.6, 0.5, 0.6, 0.75, 0.8, 0.75, 1.0, 0.5, 0.8, 0.5, 0.8, 0.75, 1.0, 0.75, 0.75, 0.25, 0.8697, 0.2891, 0.75, 0.3761, 0.75, 0.25, 0.8238, 0.1478, 0.8697, 0.2891, 0.75, 0.25, 0.6762, 0.1478, 0.8238, 0.1478, 0.75, 0.25, 0.6303, 0.2891, 0.6762, 0.1478, 0.75, 0.25, 0.75, 0.3761, 0.6303, 0.2891, 0.8697, 0.2891, 0.9783, 0.3242, 0.75, 0.49, 0.75, 0.3761, 0.8238, 0.1478, 0.8911, 0.05584, 0.9783, 0.3242, 0.8697, 0.2891, 0.6762, 0.1478, 0.6089, 0.05584, 0.8911, 0.05584, 0.8238, 0.1478, 0.6303, 0.2891, 0.5217, 0.3242, 0.6089, 0.05584, 0.6762, 0.1478, 0.75, 0.3761, 0.75, 0.49, 0.5217, 0.3242, 0.6303, 0.2891])
me_cylinder_003.use_remesh_fix_poles = True
me_cylinder_003.use_remesh_preserve_attributes = False
me_cylinder_003.use_mirror_vertex_groups = False
me_cylinder_003.update()
me_cylinder_005 = bpy.data.meshes.new('Cylinder.005')
me_cylinder_005.from_pydata([(0.002176, 0.06921, -0.5), (-1.024, 0.4426, 3.49), (0.06875, 0.02084, -0.5), (-0.9572, 0.3942, 3.49), (0.04332, -0.05742, -0.5), (-0.9826, 0.316, 3.49), (-0.03897, -0.05742, -0.5), (-1.065, 0.316, 3.49), (-0.0644, 0.02084, -0.5), (-1.09, 0.3942, 3.49), (-1.117e-09, 0.03967, -0.5), (0.03773, 0.01226, -0.5), (0.02332, -0.0321, -0.5), (-0.02332, -0.0321, -0.5), (-0.03773, 0.01226, -0.5), (0.03773, 0.01226, -0.5753), (1.156e-09, 0.0, -0.5753), (3.863e-11, 0.03967, -0.5753), (0.02332, -0.0321, -0.5753), (-0.02332, -0.0321, -0.5753), (-0.03773, 0.01226, -0.5753), (0.00282, 0.06897, -0.3673), (0.06727, 0.02138, -0.3536), (0.04176, -0.05685, -0.3531), (-0.03845, -0.05761, -0.3665), (-0.06252, 0.02015, -0.3753), (-0.965, 0.4212, 3.37), (-0.8993, 0.3732, 3.378), (-0.9247, 0.2949, 3.378), (-1.006, 0.2946, 3.37), (-1.031, 0.3727, 3.365), (-0.9853, 0.3851, 3.49), (-1.024, 0.413, 3.49), (-1.0, 0.3399, 3.49), (-1.047, 0.3399, 3.49), (-1.062, 0.3851, 3.49), (-1.024, 0.413, 3.541), (-1.037, 0.3774, 3.541), (-0.9853, 0.3851, 3.541), (-1.0, 0.3399, 3.541), (-1.047, 0.3399, 3.541), (-1.062, 0.3851, 3.541)], [], [(11, 12, 18, 15), (31, 32, 36, 38), (26, 1, 3, 27), (13, 14, 20, 19), (34, 33, 39, 40), (27, 3, 5, 28), (10, 11, 15, 17), (32, 35, 41, 36), (28, 5, 7, 29), (12, 13, 19, 18), (33, 31, 38, 39), (29, 7, 9, 30), (14, 10, 17, 20), (35, 34, 40, 41), (30, 9, 1, 26), (11, 10, 0, 2), (12, 11, 2, 4), (13, 12, 4, 6), (14, 13, 6, 8), (10, 14, 8, 0), (16, 17, 15), (16, 15, 18), (16, 18, 19), (16, 19, 20), (16, 20, 17), (8, 25, 21, 0), (6, 24, 25, 8), (4, 23, 24, 6), (2, 22, 23, 4), (0, 21, 22, 2), (25, 30, 26, 21), (24, 29, 30, 25), (23, 28, 29, 24), (22, 27, 28, 23), (21, 26, 27, 22), (32, 31, 3, 1), (31, 33, 5, 3), (33, 34, 7, 5), (34, 35, 9, 7), (35, 32, 1, 9), (37, 38, 36), (37, 39, 38), (37, 40, 39), (37, 41, 40), (37, 36, 41)])
_uv = me_cylinder_005.uv_layers.new(name='UVMap')
_uv.uv.foreach_set('vector', [0.8794, 0.292, 0.83, 0.14, 0.83, 0.14, 0.8794, 0.292, 0.397, 0.2872, 0.274, 0.3798, 0.274, 0.3798, 0.397, 0.2872, 1.0, 0.9868, 1.0, 1.0, 0.8, 1.0, 0.8, 0.9868, 0.67, 0.14, 0.6206, 0.292, 0.6206, 0.292, 0.67, 0.14, 0.1923, 0.1293, 0.349, 0.1315, 0.349, 0.1315, 0.1923, 0.1293, 0.8, 0.9868, 0.8, 1.0, 0.6, 1.0, 0.6, 0.9868, 0.75, 0.386, 0.8794, 0.292, 0.8794, 0.292, 0.75, 0.386, 0.274, 0.3798, 0.1423, 0.2841, 0.1423, 0.2841, 0.274, 0.3798, 0.6, 0.9868, 0.6, 1.0, 0.4, 1.0, 0.4, 0.9868, 0.83, 0.14, 0.67, 0.14, 0.67, 0.14, 0.83, 0.14, 0.349, 0.1315, 0.397, 0.2872, 0.397, 0.2872, 0.349, 0.1315, 0.4, 0.9868, 0.4, 1.0, 0.2, 1.0, 0.2, 0.9868, 0.6206, 0.292, 0.75, 0.386, 0.75, 0.386, 0.6206, 0.292, 0.1423, 0.2841, 0.1923, 0.1293, 0.1923, 0.1293, 0.1423, 0.2841, 0.2, 0.9868, 0.2, 1.0, 2.98e-08, 1.0, 2.98e-08, 0.9868, 0.8794, 0.292, 0.75, 0.386, 0.75, 0.49, 0.9783, 0.3242, 0.83, 0.14, 0.8794, 0.292, 0.9783, 0.3242, 0.8911, 0.05584, 0.67, 0.14, 0.83, 0.14, 0.8911, 0.05584, 0.6089, 0.05584, 0.6206, 0.292, 0.67, 0.14, 0.6089, 0.05584, 0.5217, 0.3242, 0.75, 0.386, 0.6206, 0.292, 0.5217, 0.3242, 0.75, 0.49, 0.75, 0.25, 0.75, 0.386, 0.8794, 0.292, 0.75, 0.25, 0.8794, 0.292, 0.83, 0.14, 0.75, 0.25, 0.83, 0.14, 0.67, 0.14, 0.75, 0.25, 0.67, 0.14, 0.6206, 0.292, 0.75, 0.25, 0.6206, 0.292, 0.75, 0.386, 0.2, 0.5, 0.2, 0.5684, 2.98e-08, 0.5684, 2.98e-08, 0.5, 0.4, 0.5, 0.4, 0.5684, 0.2, 0.5684, 0.2, 0.5, 0.6, 0.5, 0.6, 0.5684, 0.4, 0.5684, 0.4, 0.5, 0.8, 0.5, 0.8, 0.5684, 0.6, 0.5684, 0.6, 0.5, 1.0, 0.5, 1.0, 0.5684, 0.8, 0.5684, 0.8, 0.5, 0.2, 0.5684, 0.2, 0.9868, 2.98e-08, 0.9868, 2.98e-08, 0.5684, 0.4, 0.5684, 0.4, 0.9868, 0.2, 0.9868, 0.2, 0.5684, 0.6, 0.5684, 0.6, 0.9868, 0.4, 0.9868, 0.4, 0.5684, 0.8, 0.5684, 0.8, 0.9868, 0.6, 0.9868, 0.6, 0.5684, 1.0, 0.5684, 1.0, 0.9868, 0.8, 0.9868, 0.8, 0.5684, 0.274, 0.3798, 0.397, 0.2872, 0.4783, 0.3242, 0.25, 0.49, 0.397, 0.2872, 0.349, 0.1315, 0.3911, 0.05584, 0.4783, 0.3242, 0.349, 0.1315, 0.1923, 0.1293, 0.1089, 0.05584, 0.3911, 0.05584, 0.1923, 0.1293, 0.1423, 0.2841, 0.02175, 0.3242, 0.1089, 0.05584, 0.1423, 0.2841, 0.274, 0.3798, 0.25, 0.49, 0.02175, 0.3242, 0.25, 0.25, 0.397, 0.2872, 0.274, 0.3798, 0.25, 0.25, 0.349, 0.1315, 0.397, 0.2872, 0.25, 0.25, 0.1923, 0.1293, 0.349, 0.1315, 0.25, 0.25, 0.1423, 0.2841, 0.1923, 0.1293, 0.25, 0.25, 0.274, 0.3798, 0.1423, 0.2841])
me_cylinder_005.use_remesh_fix_poles = True
me_cylinder_005.use_remesh_preserve_attributes = False
me_cylinder_005.use_mirror_vertex_groups = False
me_cylinder_005.update()
arm_armature = bpy.data.armatures.new('Armature')  # bones are not reproduced

# ---- objects
ob_cube = bpy.data.objects.new('Cube', me_cube_001)
ob_empty = bpy.data.objects.new('Empty', None)
ob_cloth = bpy.data.objects.new('Cloth', me_plane)
ob_bar_lower = bpy.data.objects.new('Bar_lower', me_cylinder_002)
ob_bar_upper = bpy.data.objects.new('Bar_upper', me_cylinder_003)
ob_bar_middle = bpy.data.objects.new('Bar_middle', me_cylinder_005)
ob_armature = bpy.data.objects.new('Armature', arm_armature)

# ---- transforms, parenting, visibility, modifiers, constraints
ob_cube.parent = ob_armature
ob_cube.location = (-1.656e-09, -0.5125, 0.0)
ob_cube.lineart.crease_threshold = 0.0
_vg = ob_cube.vertex_groups.new(name='Handle')
_vg.add([0, 1, 2, 3, 4, 5, 6, 7, 8, 9, 10, 11, 12, 13, 14, 15, 16, 17, 18, 19, 20, 21, 22, 23, 36, 37, 38, 39, 40, 41, 42, 43, 44, 45, 46, 47, 48, 49, 50, 51, 52, 53, 54, 55, 56, 57, 58, 59, 60, 61, 62, 63, 64, 65, 66, 67, 68, 69, 70, 71, 72, 73, 74, 75, 76, 77, 78, 79, 80, 81, 82, 83, 84, 85, 86, 87, 88, 101, 102, 103, 104, 105, 106, 107, 108, 109, 110, 111, 112, 113, 114, 115, 116, 117, 118, 119, 120, 121, 122, 123, 124, 125, 126, 127, 128, 129, 130, 131, 132, 133, 134, 135, 136, 137, 138, 139, 140, 141, 142, 143, 144, 145, 146, 147, 148, 149, 150, 151, 152, 153, 154, 155, 156, 157, 158, 159, 160, 161, 162, 163, 164, 165, 166, 167, 168, 169, 170, 171, 172, 173, 174, 175], 1.0, 'REPLACE')
_vg = ob_cube.vertex_groups.new(name='Attach')
_vg.add([24, 25, 26, 27, 28, 29, 30, 31, 32, 33, 34, 35, 89, 90, 91, 92, 93, 94, 95, 96, 97, 98, 99, 100], 1.0, 'REPLACE')
_m = ob_cube.modifiers.new('Armature', 'ARMATURE')
_m.object = ob_armature
ob_empty.location = (0.0, 0.0, 0.0)
ob_empty.scale = (0.2335, 0.2335, 0.2335)
ob_empty.lineart.crease_threshold = 0.0
ob_cloth.location = (0.3878, -0.0003037, 4.79)
ob_cloth.lineart.crease_threshold = 0.0
ob_bar_lower.location = (-1.649, -0.0003037, 4.266)
ob_bar_lower.rotation_euler = (1.571, 0.0, 0.0)
ob_bar_lower.lineart.crease_threshold = 0.0
ob_bar_upper.location = (2.191, -0.0003039, 5.073)
ob_bar_upper.rotation_euler = (1.571, 0.0, 0.0)
ob_bar_upper.lineart.crease_threshold = 0.0
ob_bar_middle.location = (-1.217, -0.0003037, 4.279)
ob_bar_middle.rotation_euler = (-1.571, 1.92, -1.571)
ob_bar_middle.scale = (0.7319, 0.7319, 1.0)
ob_bar_middle.lineart.crease_threshold = 0.0
ob_armature.location = (0.0, 0.0, 0.0)
ob_armature.lineart.crease_threshold = 0.0

# ---- collection membership
col_collection.objects.link(ob_cube)
col_collection.objects.link(ob_empty)
col_collection.objects.link(ob_cloth)
col_collection.objects.link(ob_bar_lower)
col_collection.objects.link(ob_bar_upper)
col_collection.objects.link(ob_bar_middle)
col_collection.objects.link(ob_armature)

# ---- scene / render settings (as saved in the file)
scene.frame_start = 1; scene.frame_end = 250; scene.frame_set(1)
scene.render.engine = 'BLENDER_EEVEE_NEXT'
scene.cycles.use_denoising = False
scene.cycles.samples = 128
scene.cycles.sampling_pattern = 'TABULATED_SOBOL'
scene.cycles.use_adaptive_sampling = False
scene.cycles.use_light_tree = False
scene.view_settings.view_transform = 'Filmic'
bpy.context.view_layer.update()

# ---- added for rendering (the .blend has no active camera and no usable light): camera, sun
cam_auto = bpy.data.cameras.new('AutoCamera')
cam_auto.lens = 50.0
cam_auto.sensor_width = 36.0
cam_auto.clip_end = 1000.0
ob_auto_camera = bpy.data.objects.new('AutoCamera', cam_auto)
scene.collection.objects.link(ob_auto_camera)
ob_auto_camera.location = (9.70988, -11.5247, 10.2215)
ob_auto_camera.rotation_euler = (1.09748, -7.21219e-08, 0.694738)
scene.camera = ob_auto_camera
light_auto_sun = bpy.data.lights.new('AutoSun', 'SUN')
light_auto_sun.energy = 3.0
light_auto_sun.angle = 0.0523599
ob_auto_sun = bpy.data.objects.new('AutoSun', light_auto_sun)
scene.collection.objects.link(ob_auto_sun)
ob_auto_sun.rotation_euler = (0.872665, 0.174533, 0.523599)
bpy.context.view_layer.update()
